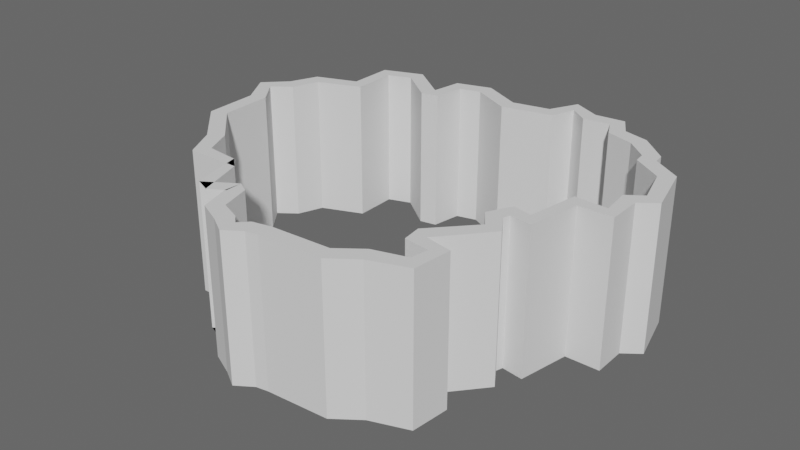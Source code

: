 # Source: tree_collider.blend  (saved by Blender 2.93.21; exported with 4.5.12 LTS)
import bpy
from mathutils import Matrix  # noqa: F401  (used for matrix-valued properties, if any)

bpy.ops.wm.read_factory_settings(use_empty=True)
scene = bpy.context.scene
scene.name = 'Scene'

# ---- collections
col_collection = bpy.data.collections.new('Collection'); scene.collection.children.link(col_collection)

# ---- world
world_world = bpy.data.worlds.new('World'); scene.world = world_world
world_world.use_nodes = True; world_world.node_tree.nodes.clear()
_N = world_world.node_tree.nodes; _L = world_world.node_tree.links
n0 = _N.new('ShaderNodeOutputWorld'); n0.name = 'World Output'; n0.location = (300, 300)
n1 = _N.new('ShaderNodeBackground'); n1.name = 'Background'; n1.location = (10, 300)
n1.inputs[0].default_value = (0.05088, 0.05088, 0.05088, 1.0)
n1.inputs[1].default_value = 2.2
_L.new(n1.outputs[0], n0.inputs[0])
n0.is_active_output = True
world_world.color = (0.05088, 0.05088, 0.05088)
world_world.use_sun_shadow = False
world_world.sun_shadow_jitter_overblur = 0.0

# ---- meshes
me_plane_009 = bpy.data.meshes.new('Plane.009')
me_plane_009.from_pydata([(48.54, -2.62, -148.5), (45.14, 9.13, -148.5), (40.38, 11.85, -148.5), (28.12, 4.096, -148.5), (56.69, -5.824, -148.5), (70.87, -3.785, -148.5), (63.68, -5.387, -148.5), (60.09, -9.004, -148.5), (94.37, -2.523, -148.5), (103.7, 4.566, -148.5), (116.5, 8.353, -148.5), (117.7, 15.34, -148.5), (107.6, 16.7, -148.5), (106.6, 24.18, -148.5), (120.8, 39.72, -148.5), (115.7, 46.71, -148.5), (120.4, 56.03, -148.5), (128.1, 54.28, -148.5), (131.4, 74.77, -148.5), (144.4, 74.19, -148.5), (143.0, 85.94, -148.5), (149.4, 90.5, -148.5), (144.6, 106.3, -148.5), (132.5, 114.2, -148.5), (131.9, 118.9, -148.5), (123.3, 126.3, -148.5), (112.0, 129.8, -148.5), (108.2, 137.4, -148.5), (97.53, 135.6, -148.5), (89.88, 141.2, -148.5), (86.66, 131.2, -148.5), (66.32, 126.1, -148.5), (50.01, 134.2, -148.5), (41.56, 132.0, -148.5), (39.54, 119.5, -148.5), (32.49, 118.1, -148.5), (17.8, 129.2, -148.5), (8.332, 125.9, -148.5), (8.734, 107.6, -148.5), (-8.582, 100.6, -148.5), (-12.61, 89.89, -148.5), (-20.06, 84.25, -148.5), (-12.21, 73.98, -148.5), (-11.4, 52.64, -148.5), (4.707, 36.93, -148.5), (9.943, 25.66, -148.5), (23.03, 24.45, -148.5), (48.54, -2.62, -90.44), (45.14, 9.13, -90.44), (40.38, 11.85, -90.44), (28.12, 4.096, -90.44), (56.69, -5.824, -90.44), (70.87, -3.785, -90.44), (63.68, -5.387, -90.44), (60.09, -9.004, -90.44), (94.37, -2.523, -90.44), (103.7, 4.566, -90.44), (116.5, 8.353, -90.44), (117.7, 15.34, -90.44), (107.6, 16.7, -90.44), (106.6, 24.18, -90.44), (120.8, 39.72, -90.44), (115.7, 46.71, -90.44), (120.4, 56.03, -90.44), (128.1, 54.28, -90.44), (131.4, 74.77, -90.44), (144.4, 74.19, -90.44), (143.0, 85.94, -90.44), (149.4, 90.5, -90.44), (144.6, 106.3, -90.44), (132.5, 114.2, -90.44), (131.9, 118.9, -90.44), (123.3, 126.3, -90.44), (112.0, 129.8, -90.44), (108.2, 137.4, -90.44), (97.53, 135.6, -90.44), (89.88, 141.2, -90.44), (86.66, 131.2, -90.44), (66.32, 126.1, -90.44), (50.01, 134.2, -90.44), (41.56, 132.0, -90.44), (39.54, 119.5, -90.44), (32.49, 118.1, -90.44), (17.8, 129.2, -90.44), (8.332, 125.9, -90.44), (8.734, 107.6, -90.44), (-8.582, 100.6, -90.44), (-12.61, 89.89, -90.44), (-20.06, 84.25, -90.44), (-12.21, 73.98, -90.44), (-11.4, 52.64, -90.44), (4.707, 36.93, -90.44), (9.943, 25.66, -90.44), (23.03, 24.45, -90.44), (43.6, -7.12, -148.5), (39.89, 4.999, -148.5), (40.53, 5.17, -148.5), (34.32, 1.613, -148.5), (53.13, -11.47, -148.5), (71.78, -10.4, -148.5), (66.91, -11.24, -148.5), (60.21, -15.68, -148.5), (96.67, -8.794, -148.5), (106.7, -1.394, -148.5), (121.5, 3.926, -148.5), (123.0, 19.31, -148.5), (112.3, 21.42, -148.5), (113.0, 22.17, -148.5), (127.5, 39.34, -148.5), (122.4, 47.25, -148.5), (123.2, 49.99, -148.5), (131.8, 48.75, -148.5), (135.6, 69.59, -148.5), (149.3, 69.64, -148.5), (149.1, 83.23, -148.5), (155.8, 88.36, -148.5), (149.9, 110.3, -148.5), (138.2, 117.8, -148.5), (137.7, 122.1, -148.5), (126.5, 132.2, -148.5), (116.3, 134.9, -148.5), (111.2, 143.4, -148.5), (99.08, 142.1, -148.5), (87.82, 147.6, -148.5), (82.1, 136.0, -148.5), (67.04, 132.8, -148.5), (50.69, 140.8, -148.5), (36.61, 136.5, -148.5), (34.73, 124.1, -148.5), (33.98, 124.6, -148.5), (18.85, 135.8, -148.5), (2.857, 129.8, -148.5), (3.151, 111.3, -148.5), (-13.37, 105.2, -148.5), (-17.96, 93.89, -148.5), (-26.68, 85.15, -148.5), (-18.49, 71.72, -148.5), (-17.51, 49.93, -148.5), (-0.7439, 33.07, -148.5), (6.093, 20.2, -148.5), (28.1, 20.1, -148.5), (43.6, -7.12, -90.44), (39.89, 4.999, -90.44), (40.53, 5.17, -90.44), (34.32, 1.613, -90.44), (53.13, -11.47, -90.44), (71.78, -10.4, -90.44), (66.91, -11.24, -90.44), (60.21, -15.68, -90.44), (96.67, -8.794, -90.44), (106.7, -1.394, -90.44), (121.5, 3.926, -90.44), (123.0, 19.31, -90.44), (112.3, 21.42, -90.44), (113.0, 22.17, -90.44), (127.5, 39.34, -90.44), (122.4, 47.25, -90.44), (123.2, 49.99, -90.44), (131.8, 48.75, -90.44), (135.6, 69.59, -90.44), (149.3, 69.64, -90.44), (149.1, 83.23, -90.44), (155.8, 88.36, -90.44), (149.9, 110.3, -90.44), (138.2, 117.8, -90.44), (137.7, 122.1, -90.44), (126.5, 132.2, -90.44), (116.3, 134.9, -90.44), (111.2, 143.4, -90.44), (99.08, 142.1, -90.44), (87.82, 147.6, -90.44), (82.1, 136.0, -90.44), (67.04, 132.8, -90.44), (50.69, 140.8, -90.44), (36.61, 136.5, -90.44), (34.73, 124.1, -90.44), (33.98, 124.6, -90.44), (18.85, 135.8, -90.44), (2.857, 129.8, -90.44), (3.151, 111.3, -90.44), (-13.37, 105.2, -90.44), (-17.96, 93.89, -90.44), (-26.68, 85.15, -90.44), (-18.49, 71.72, -90.44), (-17.51, 49.93, -90.44), (-0.7439, 33.07, -90.44), (6.093, 20.2, -90.44), (28.1, 20.1, -90.44)], [], [(23, 70, 71, 24), (10, 57, 58, 11), (37, 84, 85, 38), (24, 71, 72, 25), (11, 58, 59, 12), (38, 85, 86, 39), (25, 72, 73, 26), (12, 59, 60, 13), (39, 86, 87, 40), (26, 73, 74, 27), (13, 60, 61, 14), (40, 87, 88, 41), (0, 47, 51, 4), (27, 74, 75, 28), (14, 61, 62, 15), (41, 88, 89, 42), (1, 48, 47, 0), (28, 75, 76, 29), (15, 62, 63, 16), (42, 89, 90, 43), (2, 49, 48, 1), (29, 76, 77, 30), (16, 63, 64, 17), (43, 90, 91, 44), (3, 50, 49, 2), (30, 77, 78, 31), (17, 64, 65, 18), (44, 91, 92, 45), (6, 53, 52, 5), (31, 78, 79, 32), (18, 65, 66, 19), (45, 92, 93, 46), (7, 54, 53, 6), (32, 79, 80, 33), (19, 66, 67, 20), (3, 50, 93, 46), (4, 51, 54, 7), (33, 80, 81, 34), (20, 67, 68, 21), (5, 52, 55, 8), (34, 81, 82, 35), (21, 68, 69, 22), (8, 55, 56, 9), (35, 82, 83, 36), (22, 69, 70, 23), (9, 56, 57, 10), (36, 83, 84, 37), (117, 118, 165, 164), (104, 105, 152, 151), (131, 132, 179, 178), (118, 119, 166, 165), (105, 106, 153, 152), (132, 133, 180, 179), (119, 120, 167, 166), (106, 107, 154, 153), (133, 134, 181, 180), (120, 121, 168, 167), (107, 108, 155, 154), (134, 135, 182, 181), (94, 98, 145, 141), (121, 122, 169, 168), (108, 109, 156, 155), (135, 136, 183, 182), (95, 94, 141, 142), (122, 123, 170, 169), (109, 110, 157, 156), (136, 137, 184, 183), (96, 95, 142, 143), (123, 124, 171, 170), (110, 111, 158, 157), (137, 138, 185, 184), (97, 96, 143, 144), (124, 125, 172, 171), (111, 112, 159, 158), (138, 139, 186, 185), (100, 99, 146, 147), (125, 126, 173, 172), (112, 113, 160, 159), (139, 140, 187, 186), (101, 100, 147, 148), (126, 127, 174, 173), (113, 114, 161, 160), (97, 140, 187, 144), (98, 101, 148, 145), (127, 128, 175, 174), (114, 115, 162, 161), (99, 102, 149, 146), (128, 129, 176, 175), (115, 116, 163, 162), (102, 103, 150, 149), (129, 130, 177, 176), (116, 117, 164, 163), (103, 104, 151, 150), (130, 131, 178, 177), (72, 71, 165, 166), (45, 46, 140, 139), (19, 20, 114, 113), (73, 72, 166, 167), (3, 46, 140, 97), (20, 21, 115, 114), (74, 73, 167, 168), (51, 47, 141, 145), (21, 22, 116, 115), (75, 74, 168, 169), (47, 48, 142, 141), (22, 23, 117, 116), (76, 75, 169, 170), (48, 49, 143, 142), (23, 24, 118, 117), (77, 76, 170, 171), (49, 50, 144, 143), (24, 25, 119, 118), (78, 77, 171, 172), (52, 53, 147, 146), (25, 26, 120, 119), (79, 78, 172, 173), (53, 54, 148, 147), (26, 27, 121, 120), (0, 4, 98, 94), (80, 79, 173, 174), (54, 51, 145, 148), (27, 28, 122, 121), (1, 0, 94, 95), (81, 80, 174, 175), (55, 52, 146, 149), (28, 29, 123, 122), (2, 1, 95, 96), (82, 81, 175, 176), (56, 55, 149, 150), (29, 30, 124, 123), (3, 2, 96, 97), (83, 82, 176, 177), (57, 56, 150, 151), (30, 31, 125, 124), (6, 5, 99, 100), (84, 83, 177, 178), (58, 57, 151, 152), (31, 32, 126, 125), (7, 6, 100, 101), (85, 84, 178, 179), (59, 58, 152, 153), (32, 33, 127, 126), (4, 7, 101, 98), (86, 85, 179, 180), (60, 59, 153, 154), (33, 34, 128, 127), (5, 8, 102, 99), (87, 86, 180, 181), (61, 60, 154, 155), (34, 35, 129, 128), (8, 9, 103, 102), (88, 87, 181, 182), (62, 61, 155, 156), (35, 36, 130, 129), (9, 10, 104, 103), (89, 88, 182, 183), (63, 62, 156, 157), (36, 37, 131, 130), (10, 11, 105, 104), (90, 89, 183, 184), (64, 63, 157, 158), (37, 38, 132, 131), (11, 12, 106, 105), (91, 90, 184, 185), (65, 64, 158, 159), (38, 39, 133, 132), (12, 13, 107, 106), (92, 91, 185, 186), (66, 65, 159, 160), (39, 40, 134, 133), (13, 14, 108, 107), (93, 92, 186, 187), (67, 66, 160, 161), (40, 41, 135, 134), (14, 15, 109, 108), (93, 50, 144, 187), (68, 67, 161, 162), (41, 42, 136, 135), (15, 16, 110, 109), (69, 68, 162, 163), (42, 43, 137, 136), (16, 17, 111, 110), (70, 69, 163, 164), (43, 44, 138, 137), (17, 18, 112, 111), (71, 70, 164, 165), (44, 45, 139, 138), (18, 19, 113, 112)])
_uv = me_plane_009.uv_layers.new(name='UVMap')
_uv.uv.foreach_set('vector', [0.0, 0.0, 0.0, 0.0, 0.0, 0.0, 0.0, 0.0, 0.0, 0.0, 0.0, 0.0, 0.0, 0.0, 0.0, 0.0, 0.0, 0.0, 0.0, 0.0, 0.0, 0.0, 0.0, 0.0, 0.0, 0.0, 0.0, 0.0, 0.0, 0.0, 0.0, 0.0, 0.0, 0.0, 0.0, 0.0, 0.0, 0.0, 0.0, 0.0, 0.0, 0.0, 0.0, 0.0, 0.0, 0.0, 0.0, 0.0, 0.0, 0.0, 0.0, 0.0, 0.0, 0.0, 0.0, 0.0, 0.0, 0.0, 0.0, 0.0, 0.0, 0.0, 0.0, 0.0, 0.0, 0.0, 0.0, 0.0, 0.0, 0.0, 0.0, 0.0, 0.0, 0.0, 0.0, 0.0, 0.0, 0.0, 0.0, 0.0, 0.0, 0.0, 0.0, 0.0, 0.0, 0.0, 0.0, 0.0, 0.0, 0.0, 0.0, 0.0, 0.0, 0.0, 0.0, 0.0, 0.0, 0.0, 0.0, 0.0, 0.0, 0.0, 0.0, 0.0, 0.0, 0.0, 0.0, 0.0, 0.0, 0.0, 0.0, 0.0, 0.0, 0.0, 0.0, 0.0, 0.0, 0.0, 0.0, 0.0, 0.0, 0.0, 0.0, 0.0, 0.0, 0.0, 0.0, 0.0, 0.0, 0.0, 0.0, 0.0, 0.0, 0.0, 0.0, 0.0, 0.0, 0.0, 0.0, 0.0, 0.0, 0.0, 0.0, 0.0, 0.0, 0.0, 0.0, 0.0, 0.0, 0.0, 0.0, 0.0, 0.0, 0.0, 0.0, 0.0, 0.0, 0.0, 0.0, 0.0, 0.0, 0.0, 0.0, 0.0, 0.0, 0.0, 0.0, 0.0, 0.0, 0.0, 0.0, 0.0, 0.0, 0.0, 0.0, 0.0, 0.0, 0.0, 0.0, 0.0, 0.0, 0.0, 0.0, 0.0, 0.0, 0.0, 0.0, 0.0, 0.0, 0.0, 0.0, 0.0, 0.0, 0.0, 0.0, 0.0, 0.0, 0.0, 0.0, 0.0, 0.0, 0.0, 0.0, 0.0, 0.0, 0.0, 0.0, 0.0, 0.0, 0.0, 0.0, 0.0, 0.0, 0.0, 0.0, 0.0, 0.0, 0.0, 0.0, 0.0, 0.0, 0.0, 0.0, 0.0, 0.0, 0.0, 0.0, 0.0, 0.0, 0.0, 0.0, 0.0, 0.0, 0.0, 0.0, 0.0, 0.0, 0.0, 0.0, 0.0, 0.0, 0.0, 0.0, 0.0, 0.0, 0.0, 0.0, 0.0, 0.0, 0.0, 0.0, 0.0, 0.0, 0.0, 0.0, 0.0, 0.0, 0.0, 0.0, 0.0, 0.0, 0.0, 0.0, 0.0, 0.0, 0.0, 0.0, 0.0, 0.0, 0.0, 0.0, 0.0, 0.0, 0.0, 0.0, 0.0, 0.0, 0.0, 0.0, 0.0, 0.0, 0.0, 0.0, 0.0, 0.0, 0.0, 0.0, 0.0, 0.0, 0.0, 0.0, 0.0, 0.0, 0.0, 0.0, 0.0, 0.0, 0.0, 0.0, 0.0, 0.0, 0.0, 0.0, 0.0, 0.0, 0.0, 0.0, 0.0, 0.0, 0.0, 0.0, 0.0, 0.0, 0.0, 0.0, 0.0, 0.0, 0.0, 0.0, 0.0, 0.0, 0.0, 0.0, 0.0, 0.0, 0.0, 0.0, 0.0, 0.0, 0.0, 0.0, 0.0, 0.0, 0.0, 0.0, 0.0, 0.0, 0.0, 0.0, 0.0, 0.0, 0.0, 0.0, 0.0, 0.0, 0.0, 0.0, 0.0, 0.0, 0.0, 0.0, 0.0, 0.0, 0.0, 0.0, 0.0, 0.0, 0.0, 0.0, 0.0, 0.0, 0.0, 0.0, 0.0, 0.0, 0.0, 0.0, 0.0, 0.0, 0.0, 0.0, 0.0, 0.0, 0.0, 0.0, 0.0, 0.0, 0.0, 0.0, 0.0, 0.0, 0.0, 0.0, 0.0, 0.0, 0.0, 0.0, 0.0, 0.0, 0.0, 0.0, 0.0, 0.0, 0.0, 0.0, 0.0, 0.0, 0.0, 0.0, 0.0, 0.0, 0.0, 0.0, 0.0, 0.0, 0.0, 0.0, 0.0, 0.0, 0.0, 0.0, 0.0, 0.0, 0.0, 0.0, 0.0, 0.0, 0.0, 0.0, 0.0, 0.0, 0.0, 0.0, 0.0, 0.0, 0.0, 0.0, 0.0, 0.0, 0.0, 0.0, 0.0, 0.0, 0.0, 0.0, 0.0, 0.0, 0.0, 0.0, 0.0, 0.0, 0.0, 0.0, 0.0, 0.0, 0.0, 0.0, 0.0, 0.0, 0.0, 0.0, 0.0, 0.0, 0.0, 0.0, 0.0, 0.0, 0.0, 0.0, 0.0, 0.0, 0.0, 0.0, 0.0, 0.0, 0.0, 0.0, 0.0, 0.0, 0.0, 0.0, 0.0, 0.0, 0.0, 0.0, 0.0, 0.0, 0.0, 0.0, 0.0, 0.0, 0.0, 0.0, 0.0, 0.0, 0.0, 0.0, 0.0, 0.0, 0.0, 0.0, 0.0, 0.0, 0.0, 0.0, 0.0, 0.0, 0.0, 0.0, 0.0, 0.0, 0.0, 0.0, 0.0, 0.0, 0.0, 0.0, 0.0, 0.0, 0.0, 0.0, 0.0, 0.0, 0.0, 0.0, 0.0, 0.0, 0.0, 0.0, 0.0, 0.0, 0.0, 0.0, 0.0, 0.0, 0.0, 0.0, 0.0, 0.0, 0.0, 0.0, 0.0, 0.0, 0.0, 0.0, 0.0, 0.0, 0.0, 0.0, 0.0, 0.0, 0.0, 0.0, 0.0, 0.0, 0.0, 0.0, 0.0, 0.0, 0.0, 0.0, 0.0, 0.0, 0.0, 0.0, 0.0, 0.0, 0.0, 0.0, 0.0, 0.0, 0.0, 0.0, 0.0, 0.0, 0.0, 0.0, 0.0, 0.0, 0.0, 0.0, 0.0, 0.0, 0.0, 0.0, 0.0, 0.0, 0.0, 0.0, 0.0, 0.0, 0.0, 0.0, 0.0, 0.0, 0.0, 0.0, 0.0, 0.0, 0.0, 0.0, 0.0, 0.0, 0.0, 0.0, 0.0, 0.0, 0.0, 0.0, 0.0, 0.0, 0.0, 0.0, 0.0, 0.0, 0.0, 0.0, 0.0, 0.0, 0.0, 0.0, 0.0, 0.0, 0.0, 0.0, 0.0, 0.0, 0.0, 0.0, 0.0, 0.0, 0.0, 0.0, 0.0, 0.0, 0.0, 0.0, 0.0, 0.0, 0.0, 0.0, 0.0, 0.0, 0.0, 0.0, 0.0, 0.0, 0.0, 0.0, 0.0, 0.0, 0.0, 0.0, 0.0, 0.0, 0.0, 0.0, 0.0, 0.0, 0.0, 0.0, 0.0, 0.0, 0.0, 0.0, 0.0, 0.0, 0.0, 0.0, 0.0, 0.0, 0.0, 0.0, 0.0, 0.0, 0.0, 0.0, 0.0, 0.0, 0.0, 0.0, 0.0, 0.0, 0.0, 0.0, 0.0, 0.0, 0.0, 0.0, 0.0, 0.0, 0.0, 0.0, 0.0, 0.0, 0.0, 0.0, 0.0, 0.0, 0.0, 0.0, 0.0, 0.0, 0.0, 0.0, 0.0, 0.0, 0.0, 0.0, 0.0, 0.0, 0.0, 0.0, 0.0, 0.0, 0.0, 0.0, 0.0, 0.0, 0.0, 0.0, 0.0, 0.0, 0.0, 0.0, 0.0, 0.0, 0.0, 0.0, 0.0, 0.0, 0.0, 0.0, 0.0, 0.0, 0.0, 0.0, 0.0, 0.0, 0.0, 0.0, 0.0, 0.0, 0.0, 0.0, 0.0, 0.0, 0.0, 0.0, 0.0, 0.0, 0.0, 0.0, 0.0, 0.0, 0.0, 0.0, 0.0, 0.0, 0.0, 0.0, 0.0, 0.0, 0.0, 0.0, 0.0, 0.0, 0.0, 0.0, 0.0, 0.0, 0.0, 0.0, 0.0, 0.0, 0.0, 0.0, 0.0, 0.0, 0.0, 0.0, 0.0, 0.0, 0.0, 0.0, 0.0, 0.0, 0.0, 0.0, 0.0, 0.0, 0.0, 0.0, 0.0, 0.0, 0.0, 0.0, 0.0, 0.0, 0.0, 0.0, 0.0, 0.0, 0.0, 0.0, 0.0, 0.0, 0.0, 0.0, 0.0, 0.0, 0.0, 0.0, 0.0, 0.0, 0.0, 0.0, 0.0, 0.0, 0.0, 0.0, 0.0, 0.0, 0.0, 0.0, 0.0, 0.0, 0.0, 0.0, 0.0, 0.0, 0.0, 0.0, 0.0, 0.0, 0.0, 0.0, 0.0, 0.0, 0.0, 0.0, 0.0, 0.0, 0.0, 0.0, 0.0, 0.0, 0.0, 0.0, 0.0, 0.0, 0.0, 0.0, 0.0, 0.0, 0.0, 0.0, 0.0, 0.0, 0.0, 0.0, 0.0, 0.0, 0.0, 0.0, 0.0, 0.0, 0.0, 0.0, 0.0, 0.0, 0.0, 0.0, 0.0, 0.0, 0.0, 0.0, 0.0, 0.0, 0.0, 0.0, 0.0, 0.0, 0.0, 0.0, 0.0, 0.0, 0.0, 0.0, 0.0, 0.0, 0.0, 0.0, 0.0, 0.0, 0.0, 0.0, 0.0, 0.0, 0.0, 0.0, 0.0, 0.0, 0.0, 0.0, 0.0, 0.0, 0.0, 0.0, 0.0, 0.0, 0.0, 0.0, 0.0, 0.0, 0.0, 0.0, 0.0, 0.0, 0.0, 0.0, 0.0, 0.0, 0.0, 0.0, 0.0, 0.0, 0.0, 0.0, 0.0, 0.0, 0.0, 0.0, 0.0, 0.0, 0.0, 0.0, 0.0, 0.0, 0.0, 0.0, 0.0, 0.0, 0.0, 0.0, 0.0, 0.0, 0.0, 0.0, 0.0, 0.0, 0.0, 0.0, 0.0, 0.0, 0.0, 0.0, 0.0, 0.0, 0.0, 0.0, 0.0, 0.0, 0.0, 0.0, 0.0, 0.0, 0.0, 0.0, 0.0, 0.0, 0.0, 0.0, 0.0, 0.0, 0.0, 0.0, 0.0, 0.0, 0.0, 0.0, 0.0, 0.0, 0.0, 0.0, 0.0, 0.0, 0.0, 0.0, 0.0, 0.0, 0.0, 0.0, 0.0, 0.0, 0.0, 0.0, 0.0, 0.0, 0.0, 0.0, 0.0, 0.0, 0.0, 0.0, 0.0, 0.0, 0.0, 0.0, 0.0, 0.0, 0.0, 0.0, 0.0, 0.0, 0.0, 0.0, 0.0, 0.0, 0.0, 0.0, 0.0, 0.0, 0.0, 0.0, 0.0, 0.0, 0.0, 0.0, 0.0, 0.0, 0.0, 0.0, 0.0, 0.0, 0.0, 0.0, 0.0, 0.0, 0.0, 0.0, 0.0, 0.0, 0.0, 0.0, 0.0, 0.0, 0.0, 0.0, 0.0, 0.0, 0.0, 0.0, 0.0, 0.0, 0.0, 0.0, 0.0, 0.0, 0.0, 0.0, 0.0, 0.0, 0.0, 0.0, 0.0, 0.0, 0.0, 0.0, 0.0, 0.0, 0.0, 0.0, 0.0, 0.0, 0.0, 0.0, 0.0, 0.0, 0.0, 0.0, 0.0, 0.0, 0.0, 0.0, 0.0, 0.0, 0.0, 0.0, 0.0, 0.0, 0.0, 0.0, 0.0, 0.0, 0.0, 0.0, 0.0, 0.0, 0.0, 0.0, 0.0, 0.0, 0.0, 0.0, 0.0, 0.0, 0.0, 0.0, 0.0, 0.0, 0.0, 0.0, 0.0, 0.0, 0.0, 0.0, 0.0, 0.0, 0.0, 0.0, 0.0, 0.0, 0.0, 0.0, 0.0, 0.0, 0.0, 0.0, 0.0, 0.0, 0.0, 0.0, 0.0, 0.0, 0.0, 0.0, 0.0, 0.0, 0.0, 0.0, 0.0, 0.0, 0.0, 0.0, 0.0, 0.0, 0.0, 0.0, 0.0, 0.0, 0.0, 0.0, 0.0, 0.0, 0.0, 0.0, 0.0, 0.0, 0.0, 0.0, 0.0, 0.0, 0.0, 0.0, 0.0, 0.0, 0.0, 0.0, 0.0, 0.0, 0.0, 0.0, 0.0, 0.0, 0.0, 0.0, 0.0, 0.0, 0.0, 0.0, 0.0, 0.0, 0.0, 0.0, 0.0, 0.0, 0.0, 0.0, 0.0, 0.0, 0.0, 0.0, 0.0, 0.0, 0.0, 0.0, 0.0, 0.0, 0.0, 0.0, 0.0, 0.0, 0.0, 0.0, 0.0, 0.0, 0.0, 0.0, 0.0, 0.0, 0.0, 0.0, 0.0, 0.0, 0.0, 0.0, 0.0, 0.0, 0.0, 0.0, 0.0, 0.0, 0.0, 0.0, 0.0, 0.0, 0.0, 0.0, 0.0, 0.0, 0.0, 0.0, 0.0, 0.0, 0.0, 0.0, 0.0, 0.0, 0.0, 0.0, 0.0, 0.0, 0.0, 0.0, 0.0, 0.0, 0.0, 0.0, 0.0, 0.0, 0.0, 0.0, 0.0, 0.0, 0.0, 0.0, 0.0, 0.0, 0.0, 0.0, 0.0, 0.0, 0.0, 0.0, 0.0, 0.0, 0.0, 0.0, 0.0, 0.0, 0.0, 0.0, 0.0, 0.0, 0.0, 0.0, 0.0, 0.0, 0.0, 0.0, 0.0, 0.0, 0.0, 0.0, 0.0, 0.0, 0.0, 0.0, 0.0, 0.0, 0.0, 0.0, 0.0, 0.0, 0.0, 0.0, 0.0, 0.0, 0.0, 0.0, 0.0, 0.0, 0.0, 0.0, 0.0, 0.0, 0.0, 0.0, 0.0, 0.0, 0.0, 0.0, 0.0, 0.0, 0.0, 0.0, 0.0, 0.0, 0.0, 0.0, 0.0, 0.0, 0.0, 0.0, 0.0, 0.0, 0.0, 0.0, 0.0, 0.0, 0.0, 0.0, 0.0, 0.0, 0.0, 0.0, 0.0, 0.0, 0.0, 0.0, 0.0, 0.0, 0.0, 0.0, 0.0, 0.0, 0.0, 0.0, 0.0, 0.0, 0.0, 0.0, 0.0, 0.0, 0.0, 0.0, 0.0, 0.0, 0.0, 0.0, 0.0, 0.0, 0.0, 0.0, 0.0, 0.0, 0.0, 0.0, 0.0, 0.0, 0.0, 0.0, 0.0, 0.0, 0.0, 0.0, 0.0, 0.0, 0.0, 0.0, 0.0, 0.0, 0.0, 0.0, 0.0, 0.0, 0.0, 0.0, 0.0, 0.0, 0.0, 0.0, 0.0, 0.0, 0.0, 0.0, 0.0, 0.0, 0.0, 0.0, 0.0, 0.0, 0.0, 0.0, 0.0, 0.0, 0.0, 0.0, 0.0, 0.0, 0.0, 0.0, 0.0, 0.0, 0.0, 0.0, 0.0, 0.0, 0.0, 0.0, 0.0, 0.0, 0.0, 0.0, 0.0, 0.0, 0.0, 0.0, 0.0, 0.0, 0.0, 0.0, 0.0, 0.0, 0.0, 0.0, 0.0, 0.0, 0.0, 0.0, 0.0, 0.0, 0.0, 0.0, 0.0, 0.0, 0.0, 0.0, 0.0, 0.0, 0.0, 0.0, 0.0, 0.0, 0.0, 0.0, 0.0, 0.0, 0.0, 0.0, 0.0, 0.0, 0.0, 0.0, 0.0, 0.0, 0.0, 0.0, 0.0, 0.0, 0.0, 0.0, 0.0, 0.0, 0.0, 0.0, 0.0, 0.0, 0.0, 0.0, 0.0, 0.0, 0.0, 0.0, 0.0, 0.0, 0.0, 0.0, 0.0, 0.0, 0.0, 0.0, 0.0, 0.0, 0.0, 0.0, 0.0, 0.0, 0.0, 0.0, 0.0, 0.0, 0.0, 0.0, 0.0, 0.0, 0.0, 0.0, 0.0, 0.0, 0.0, 0.0, 0.0])
me_plane_009.use_remesh_fix_poles = True
me_plane_009.use_remesh_preserve_attributes = False
me_plane_009.update()

# ---- objects
ob_plane_009 = bpy.data.objects.new('Plane.009', me_plane_009)

# ---- transforms, parenting, visibility, modifiers, constraints
ob_plane_009.location = (-51.23, -80.6, 124.2)

# ---- collection membership
col_collection.objects.link(ob_plane_009)

# ---- scene / render settings (as saved in the file)
scene.frame_start = 1; scene.frame_end = 250; scene.frame_set(1)
scene.render.engine = 'BLENDER_EEVEE_NEXT'
scene.cycles.use_denoising = False
scene.cycles.samples = 128
scene.cycles.sampling_pattern = 'TABULATED_SOBOL'
scene.cycles.use_adaptive_sampling = False
scene.cycles.use_light_tree = False
scene.view_settings.view_transform = 'Filmic'
bpy.context.view_layer.update()

# ---- added for rendering (the .blend has no active camera and no usable light): camera, sun
cam_auto = bpy.data.cameras.new('AutoCamera')
cam_auto.lens = 50.0
cam_auto.sensor_width = 36.0
cam_auto.clip_end = 4085.62
ob_auto_camera = bpy.data.objects.new('AutoCamera', cam_auto)
scene.collection.objects.link(ob_auto_camera)
ob_auto_camera.location = (246.11, -294.005, 191.013)
ob_auto_camera.rotation_euler = (1.09748, -7.21219e-08, 0.694738)
scene.camera = ob_auto_camera
light_auto_sun = bpy.data.lights.new('AutoSun', 'SUN')
light_auto_sun.energy = 3.0
light_auto_sun.angle = 0.0523599
ob_auto_sun = bpy.data.objects.new('AutoSun', light_auto_sun)
scene.collection.objects.link(ob_auto_sun)
ob_auto_sun.rotation_euler = (0.872665, 0.174533, 0.523599)
bpy.context.view_layer.update()
